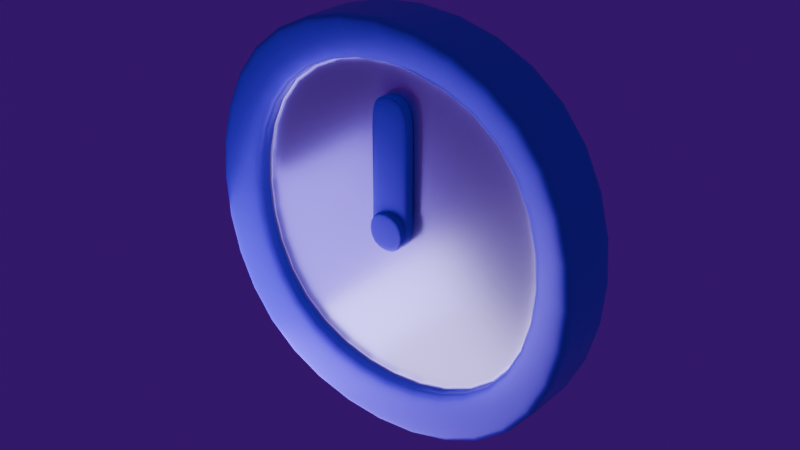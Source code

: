 # Source: Clock.blend  (saved by Blender 5.1.30; exported with 4.5.12 LTS)
import bpy
from mathutils import Matrix  # noqa: F401  (used for matrix-valued properties, if any)

bpy.ops.wm.read_factory_settings(use_empty=True)
scene = bpy.context.scene
scene.name = 'Scene'

# ---- collections
col_collection = bpy.data.collections.new('Collection'); scene.collection.children.link(col_collection)

# ---- materials (node trees are filled in below, after node groups)
mat_material = bpy.data.materials.new('Material')
mat_material.alpha_threshold = 0.0
mat_material.use_backface_culling_lightprobe_volume = False
mat_material.roughness = 0.5
mat_material.line_color = (0.0, 0.0, 0.0, 1.0)
mat_material_001 = bpy.data.materials.new('Material.001')

# ---- material node trees
mat_material.use_nodes = True; mat_material.node_tree.nodes.clear()
_N = mat_material.node_tree.nodes; _L = mat_material.node_tree.links
n0 = _N.new('ShaderNodeOutputMaterial'); n0.name = 'Material Output'; n0.location = (200, 100)
n1 = _N.new('ShaderNodeBsdfPrincipled'); n1.name = 'Principled BSDF'; n1.location = (-200, 100)
n1.inputs[1].default_value = 0.7
n1.inputs[2].default_value = 0.2538
_L.new(n1.outputs[0], n0.inputs[0])
n0.is_active_output = True
mat_material_001.use_nodes = True; mat_material_001.node_tree.nodes.clear()
_N = mat_material_001.node_tree.nodes; _L = mat_material_001.node_tree.links
n0 = _N.new('ShaderNodeBsdfPrincipled'); n0.name = 'Principled BSDF'; n0.location = (-200, 100)
n0.inputs[0].default_value = (0.1812, 0.01764, 0.8963, 1.0)
n0.inputs[1].default_value = 0.15
n0.inputs[2].default_value = 0.35
n1 = _N.new('ShaderNodeOutputMaterial'); n1.name = 'Material Output'; n1.location = (200, 100)
_L.new(n0.outputs[0], n1.inputs[0])
n1.is_active_output = True

# ---- world
world_world = bpy.data.worlds.new('World'); scene.world = world_world
world_world.use_nodes = True; world_world.node_tree.nodes.clear()
_N = world_world.node_tree.nodes; _L = world_world.node_tree.links
n0 = _N.new('ShaderNodeOutputWorld'); n0.name = 'World Output'; n0.location = (200, 100)
n1 = _N.new('ShaderNodeBackground'); n1.name = 'Background'; n1.location = (-200, 100)
n1.inputs[0].default_value = (0.04374, 0.0, 0.147, 1.0)
_L.new(n1.outputs[0], n0.inputs[0])
n0.is_active_output = True
world_world.color = (0.05088, 0.05088, 0.05088)
world_world.sun_shadow_jitter_overblur = 0.0

# ---- lights
light_area = bpy.data.lights.new('Area', 'AREA')
light_area.color = (0.521, 0.4342, 1.0)
light_area.size = 1.0
light_area.size_y = 1.0
light_area_001 = bpy.data.lights.new('Area.001', 'AREA')
light_area_001.color = (0.2232, 0.1248, 1.0)
light_area_001.size = 1.0
light_area_001.size_y = 1.0

# ---- meshes
me_cube = bpy.data.meshes.new('Cube')
me_cube.from_pydata([(1.0, 0.1607, 1.0), (1.0, 0.1607, -1.0), (0.794, -0.1003, 0.794), (0.794, -0.1003, -0.794), (-1.0, 0.1607, 1.0), (-1.0, 0.1607, -1.0), (-0.794, -0.1003, 0.794), (-0.794, -0.1003, -0.794), (-1.0, 0.149, -1.0), (-1.0, -0.1266, -1.0), (1.0, 0.149, 1.0), (1.0, -0.1266, 1.0), (-1.0, -0.1266, 1.0), (-1.0, 0.149, 1.0), (1.0, -0.1266, -1.0), (1.0, 0.149, -1.0), (-1.0, -0.1547, -1.0), (-1.0, -0.1547, 1.0), (1.0, -0.1547, 1.0), (1.0, -0.1547, -1.0), (-0.794, -0.06878, -0.794), (-0.794, -0.06878, 0.794), (0.794, -0.06878, 0.794), (0.794, -0.06878, -0.794), (-0.794, -0.03916, -0.794), (-0.794, -0.03916, 0.794), (0.794, -0.03916, 0.794), (0.794, -0.03916, -0.794), (-0.794, -0.01649, -0.794), (-0.794, -0.01649, 0.794), (0.794, -0.01649, 0.794), (0.794, -0.01649, -0.794)], [], [(11, 12, 17, 18), (2, 6, 21, 22), (8, 13, 4, 5), (9, 14, 19, 16), (14, 11, 18, 19), (5, 4, 0, 1), (1, 0, 10, 15), (15, 10, 11, 14), (5, 1, 15, 8), (8, 15, 14, 9), (16, 17, 12, 9), (9, 12, 13, 8), (0, 4, 13, 10), (10, 13, 12, 11), (7, 6, 17, 16), (2, 3, 19, 18), (6, 2, 18, 17), (3, 7, 16, 19), (21, 20, 24, 25), (6, 7, 20, 21), (7, 3, 23, 20), (3, 2, 22, 23), (24, 27, 31, 28), (20, 23, 27, 24), (23, 22, 26, 27), (22, 21, 25, 26), (31, 30, 29, 28), (27, 26, 30, 31), (26, 25, 29, 30), (25, 24, 28, 29)])
me_cube.polygons.foreach_set('use_smooth', [True] * 30)
me_cube.polygons.foreach_set('material_index', [1, 1, 1, 1, 1, 1, 1, 1, 1, 1, 1, 1, 1, 1, 1, 1, 1, 1, 1, 1, 1, 1, 0, 1, 1, 1, 0, 0, 0, 0])
_uv = me_cube.uv_layers.new(name='UVMap')
_uv.uv.foreach_set('vector', [0.625, 0.5159, 0.875, 0.5159, 0.875, 0.75, 0.625, 0.75, 0.611, 0.764, 0.611, 0.986, 0.611, 0.986, 0.611, 0.764, 0.375, 0.01589, 0.625, 0.01589, 0.625, 0.25, 0.375, 0.25, 0.125, 0.5159, 0.375, 0.5159, 0.375, 0.75, 0.125, 0.75, 0.375, 0.5159, 0.625, 0.5159, 0.625, 0.75, 0.375, 0.75, 0.375, 0.25, 0.625, 0.25, 0.625, 0.5, 0.375, 0.5, 0.375, 0.5, 0.625, 0.5, 0.625, 0.7341, 0.375, 0.7341, 0.375, 0.7341, 0.625, 0.7341, 0.625, 0.5159, 0.375, 0.5159, 0.125, 0.5, 0.375, 0.5, 0.375, 0.7341, 0.125, 0.7341, 0.125, 0.7341, 0.375, 0.7341, 0.375, 0.5159, 0.125, 0.5159, 0.375, 0.0, 0.625, 0.0, 0.625, 0.2341, 0.375, 0.2341, 0.375, 0.2341, 0.625, 0.2341, 0.625, 0.01589, 0.375, 0.01589, 0.625, 0.5, 0.875, 0.5, 0.875, 0.7341, 0.625, 0.7341, 0.625, 0.7341, 0.875, 0.7341, 0.875, 0.5159, 0.625, 0.5159, 0.389, 0.986, 0.611, 0.986, 0.625, 1.0, 0.375, 1.0, 0.611, 0.764, 0.389, 0.764, 0.375, 0.75, 0.625, 0.75, 0.611, 0.986, 0.611, 0.764, 0.625, 0.75, 0.625, 1.0, 0.389, 0.764, 0.389, 0.986, 0.375, 1.0, 0.375, 0.75, 0.611, 0.986, 0.389, 0.986, 0.389, 0.986, 0.611, 0.986, 0.611, 0.986, 0.389, 0.986, 0.389, 0.986, 0.611, 0.986, 0.389, 0.986, 0.389, 0.764, 0.389, 0.764, 0.389, 0.986, 0.389, 0.764, 0.611, 0.764, 0.611, 0.764, 0.389, 0.764, 0.389, 0.986, 0.389, 0.764, 0.389, 0.764, 0.389, 0.986, 0.389, 0.986, 0.389, 0.764, 0.389, 0.764, 0.389, 0.986, 0.389, 0.764, 0.611, 0.764, 0.611, 0.764, 0.389, 0.764, 0.611, 0.764, 0.611, 0.986, 0.611, 0.986, 0.611, 0.764, 0.389, 0.764, 0.611, 0.764, 0.611, 0.986, 0.389, 0.986, 0.389, 0.764, 0.611, 0.764, 0.611, 0.764, 0.389, 0.764, 0.611, 0.764, 0.611, 0.986, 0.611, 0.986, 0.611, 0.764, 0.611, 0.986, 0.389, 0.986, 0.389, 0.986, 0.611, 0.986])
me_cube.materials.append(mat_material)
me_cube.materials.append(mat_material_001)
me_cube.use_mirror_vertex_groups = False
me_cube.update()
me_cube_001 = bpy.data.meshes.new('Cube.001')
me_cube_001.from_pydata([(-1.0, -1.0, -1.0), (-1.0, -1.0, 1.0), (-1.0, 1.0, -1.0), (-1.0, 1.0, 1.0), (1.0, -1.0, -1.0), (1.0, -1.0, 1.0), (1.0, 1.0, -1.0), (1.0, 1.0, 1.0), (-1.0, 0.7412, -1.0), (-1.0, -0.7412, -1.0), (-1.0, -0.7412, 1.0), (-1.0, 0.7412, 1.0), (1.0, -0.7412, -1.0), (1.0, 0.7412, -1.0), (1.0, 0.7412, 1.0), (1.0, -0.7412, 1.0), (-1.0, -0.214, -1.0), (-1.0, -0.214, 1.0), (1.0, -0.214, -1.0), (1.0, -0.214, 1.0), (1.0, -0.214, 1.03), (1.0, -0.7412, 1.03), (-1.0, -0.7412, 1.03), (-1.0, -0.214, 1.03), (1.0, -0.214, 4.721), (1.0, -0.7412, 4.721), (-1.0, -0.7412, 4.721), (-1.0, -0.214, 4.721), (1.0, -0.214, 6.492), (1.0, -0.7412, 6.492), (-1.0, -0.7412, 6.492), (-1.0, -0.214, 6.492), (-1.0, -0.2899, -1.0), (-1.0, -0.6653, -1.0), (1.0, -0.2899, 1.0), (1.0, -0.6653, 1.0), (-1.0, -0.6653, 1.0), (-1.0, -0.2899, 1.0), (1.0, -0.6653, -1.0), (1.0, -0.2899, -1.0), (1.0, -0.2899, 1.03), (1.0, -0.6653, 1.03), (-1.0, -0.6653, 1.03), (-1.0, -0.2899, 1.03), (1.0, -0.2899, 4.721), (1.0, -0.6653, 4.721), (-1.0, -0.6653, 4.721), (-1.0, -0.2899, 4.721), (1.0, -0.2899, 6.492), (1.0, -0.6653, 6.492), (-1.0, -0.6653, 6.492), (-1.0, -0.2899, 6.492), (-1.0, -0.7716, -1.0), (-1.0, -0.9696, -1.0), (1.0, -0.7716, 1.0), (1.0, -0.9696, 1.0), (-1.0, -0.9696, 1.0), (-1.0, -0.7716, 1.0), (1.0, -0.9696, -1.0), (1.0, -0.7716, -1.0)], [], [(8, 11, 3, 2), (2, 3, 7, 6), (58, 55, 5, 4), (4, 5, 1, 0), (53, 58, 4, 0), (55, 56, 1, 5), (7, 3, 11, 14), (36, 10, 22, 42), (2, 6, 13, 8), (33, 38, 12, 9), (6, 7, 14, 13), (38, 35, 15, 12), (52, 57, 10, 9), (16, 17, 11, 8), (32, 37, 17, 16), (13, 14, 19, 18), (8, 13, 18, 16), (14, 11, 17, 19), (42, 22, 26, 46), (10, 15, 21, 22), (34, 19, 20, 40), (19, 17, 23, 20), (44, 24, 28, 48), (40, 20, 24, 44), (20, 23, 27, 24), (22, 21, 25, 26), (49, 50, 30, 29), (24, 27, 31, 28), (26, 25, 29, 30), (46, 26, 30, 50), (27, 47, 51, 31), (47, 46, 50, 51), (28, 31, 51, 48), (48, 51, 50, 49), (21, 41, 45, 25), (41, 40, 44, 45), (25, 45, 49, 29), (45, 44, 48, 49), (15, 35, 41, 21), (35, 34, 40, 41), (23, 43, 47, 27), (43, 42, 46, 47), (9, 10, 36, 33), (33, 36, 37, 32), (18, 19, 34, 39), (39, 34, 35, 38), (16, 18, 39, 32), (32, 39, 38, 33), (17, 37, 43, 23), (37, 36, 42, 43), (0, 1, 56, 53), (53, 56, 57, 52), (15, 10, 57, 54), (54, 57, 56, 55), (9, 12, 59, 52), (52, 59, 58, 53), (12, 15, 54, 59), (59, 54, 55, 58)])
me_cube_001.polygons.foreach_set('use_smooth', [True] * 58)
_uv = me_cube_001.uv_layers.new(name='UVMap')
_uv.uv.foreach_set('vector', [0.375, 0.2177, 0.625, 0.2177, 0.625, 0.25, 0.375, 0.25, 0.375, 0.25, 0.625, 0.25, 0.625, 0.5, 0.375, 0.5, 0.375, 0.7462, 0.625, 0.7462, 0.625, 0.75, 0.375, 0.75, 0.375, 0.75, 0.625, 0.75, 0.625, 1.0, 0.375, 1.0, 0.125, 0.7462, 0.375, 0.7462, 0.375, 0.75, 0.125, 0.75, 0.625, 0.7462, 0.875, 0.7462, 0.875, 0.75, 0.625, 0.75, 0.625, 0.5, 0.875, 0.5, 0.875, 0.5323, 0.625, 0.5323, 0.625, 0.05431, 0.625, 0.03235, 0.625, 0.03235, 0.625, 0.05431, 0.125, 0.5, 0.375, 0.5, 0.375, 0.5323, 0.125, 0.5323, 0.125, 0.6957, 0.375, 0.6957, 0.375, 0.7177, 0.125, 0.7177, 0.375, 0.5, 0.625, 0.5, 0.625, 0.5323, 0.375, 0.5323, 0.375, 0.6957, 0.625, 0.6957, 0.625, 0.7177, 0.375, 0.7177, 0.375, 0.02855, 0.625, 0.02855, 0.625, 0.03235, 0.375, 0.03235, 0.375, 0.09824, 0.625, 0.09824, 0.625, 0.2177, 0.375, 0.2177, 0.375, 0.07628, 0.625, 0.07628, 0.625, 0.09824, 0.375, 0.09824, 0.375, 0.5323, 0.625, 0.5323, 0.625, 0.6518, 0.375, 0.6518, 0.125, 0.5323, 0.375, 0.5323, 0.375, 0.6518, 0.125, 0.6518, 0.625, 0.5323, 0.875, 0.5323, 0.875, 0.6518, 0.625, 0.6518, 0.625, 0.05431, 0.625, 0.03235, 0.625, 0.03235, 0.625, 0.05431, 0.875, 0.7177, 0.625, 0.7177, 0.625, 0.7177, 0.875, 0.7177, 0.625, 0.6737, 0.625, 0.6518, 0.625, 0.6518, 0.625, 0.6737, 0.625, 0.6518, 0.875, 0.6518, 0.875, 0.6518, 0.625, 0.6518, 0.625, 0.6737, 0.625, 0.6518, 0.625, 0.6518, 0.625, 0.6737, 0.625, 0.6737, 0.625, 0.6518, 0.625, 0.6518, 0.625, 0.6737, 0.625, 0.6518, 0.875, 0.6518, 0.875, 0.6518, 0.625, 0.6518, 0.875, 0.7177, 0.625, 0.7177, 0.625, 0.7177, 0.875, 0.7177, 0.625, 0.6957, 0.875, 0.6957, 0.875, 0.7177, 0.625, 0.7177, 0.625, 0.6518, 0.875, 0.6518, 0.875, 0.6518, 0.625, 0.6518, 0.875, 0.7177, 0.625, 0.7177, 0.625, 0.7177, 0.875, 0.7177, 0.625, 0.05431, 0.625, 0.03235, 0.625, 0.03235, 0.625, 0.05431, 0.625, 0.09824, 0.625, 0.07628, 0.625, 0.07628, 0.625, 0.09824, 0.625, 0.07628, 0.625, 0.05431, 0.625, 0.05431, 0.625, 0.07628, 0.625, 0.6518, 0.875, 0.6518, 0.875, 0.6737, 0.625, 0.6737, 0.625, 0.6737, 0.875, 0.6737, 0.875, 0.6957, 0.625, 0.6957, 0.625, 0.7177, 0.625, 0.6957, 0.625, 0.6957, 0.625, 0.7177, 0.625, 0.6957, 0.625, 0.6737, 0.625, 0.6737, 0.625, 0.6957, 0.625, 0.7177, 0.625, 0.6957, 0.625, 0.6957, 0.625, 0.7177, 0.625, 0.6957, 0.625, 0.6737, 0.625, 0.6737, 0.625, 0.6957, 0.625, 0.7177, 0.625, 0.6957, 0.625, 0.6957, 0.625, 0.7177, 0.625, 0.6957, 0.625, 0.6737, 0.625, 0.6737, 0.625, 0.6957, 0.625, 0.09824, 0.625, 0.07628, 0.625, 0.07628, 0.625, 0.09824, 0.625, 0.07628, 0.625, 0.05431, 0.625, 0.05431, 0.625, 0.07628, 0.375, 0.03235, 0.625, 0.03235, 0.625, 0.05431, 0.375, 0.05431, 0.375, 0.05431, 0.625, 0.05431, 0.625, 0.07628, 0.375, 0.07628, 0.375, 0.6518, 0.625, 0.6518, 0.625, 0.6737, 0.375, 0.6737, 0.375, 0.6737, 0.625, 0.6737, 0.625, 0.6957, 0.375, 0.6957, 0.125, 0.6518, 0.375, 0.6518, 0.375, 0.6737, 0.125, 0.6737, 0.125, 0.6737, 0.375, 0.6737, 0.375, 0.6957, 0.125, 0.6957, 0.625, 0.09824, 0.625, 0.07628, 0.625, 0.07628, 0.625, 0.09824, 0.625, 0.07628, 0.625, 0.05431, 0.625, 0.05431, 0.625, 0.07628, 0.375, 0.0, 0.625, 0.0, 0.625, 0.003802, 0.375, 0.003802, 0.375, 0.003802, 0.625, 0.003802, 0.625, 0.02855, 0.375, 0.02855, 0.625, 0.7177, 0.875, 0.7177, 0.875, 0.7215, 0.625, 0.7215, 0.625, 0.7215, 0.875, 0.7215, 0.875, 0.7462, 0.625, 0.7462, 0.125, 0.7177, 0.375, 0.7177, 0.375, 0.7215, 0.125, 0.7215, 0.125, 0.7215, 0.375, 0.7215, 0.375, 0.7462, 0.125, 0.7462, 0.375, 0.7177, 0.625, 0.7177, 0.625, 0.7215, 0.375, 0.7215, 0.375, 0.7215, 0.625, 0.7215, 0.625, 0.7462, 0.375, 0.7462])
me_cube_001.materials.append(mat_material_001)
me_cube_001.update()

# ---- objects
ob_clock = bpy.data.objects.new('Clock', me_cube)
ob_pointer = bpy.data.objects.new('Pointer', me_cube_001)
ob_area = bpy.data.objects.new('Area', light_area)
ob_area_001 = bpy.data.objects.new('Area.001', light_area_001)

# ---- transforms, parenting, visibility, modifiers, constraints
ob_clock.location = (0.0, 0.0, 0.0)
ob_clock.lock_rotations_4d = False
ob_clock.empty_display_type = 'ARROWS'
ob_clock.lineart.crease_threshold = 0.0
_m = ob_clock.modifiers.new('Subdivision', 'SUBSURF')
_m.levels = 3
_m.render_levels = 3
ob_pointer.parent = ob_clock
ob_pointer.location = (0.0, 0.0, 0.0)
ob_pointer.scale = (0.09116, 0.09116, 0.09116)
_m = ob_pointer.modifiers.new('Subdivision', 'SUBSURF')
_m.levels = 2
ob_area.location = (-0.2856, -0.4838, -1.072)
ob_area.rotation_euler = (-2.673, -0.6842, 3.251)
ob_area_001.location = (-0.7315, -0.4287, -0.588)
ob_area_001.rotation_euler = (-2.71, -1.033, 3.022)

# ---- collection membership
col_collection.objects.link(ob_clock)
col_collection.objects.link(ob_pointer)
col_collection.objects.link(ob_area)
col_collection.objects.link(ob_area_001)

# ---- scene / render settings (as saved in the file)
scene.frame_start = 1; scene.frame_end = 250; scene.frame_set(1)
scene.render.engine = 'CYCLES'
scene.render.film_transparent = True
scene.render.bake_bias = 0.0
scene.render.bake_samples = 0
scene.cycles.sampling_pattern = 'TABULATED_SOBOL'
scene.eevee.use_volume_custom_range = False
bpy.context.view_layer.update()

# ---- added for rendering (the .blend has no active camera): camera
cam_auto = bpy.data.cameras.new('AutoCamera')
cam_auto.lens = 50.0
cam_auto.sensor_width = 36.0
cam_auto.clip_end = 1000.0
ob_auto_camera = bpy.data.objects.new('AutoCamera', cam_auto)
scene.collection.objects.link(ob_auto_camera)
ob_auto_camera.location = (2.63315, -3.15675, 2.10652)
ob_auto_camera.rotation_euler = (1.09748, -7.21219e-08, 0.694738)
scene.camera = ob_auto_camera
bpy.context.view_layer.update()
